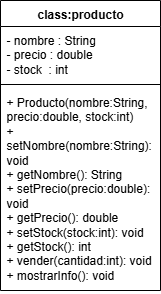

The diagram above was exported from draw.io. Its source (the exported page's mxGraphModel, read from the mxfile embedded in the PNG):
<mxGraphModel dx="385" dy="485" grid="1" gridSize="10" guides="1" tooltips="1" connect="1" arrows="1" fold="1" page="1" pageScale="1" pageWidth="827" pageHeight="1169" math="0" shadow="0">
  <root>
    <mxCell id="0" />
    <mxCell id="1" parent="0" />
    <mxCell id="Bk7nYfYx7GMNwKxUJaik-1" value="class:producto" style="swimlane;fontStyle=1;align=center;verticalAlign=top;childLayout=stackLayout;horizontal=1;startSize=26;horizontalStack=0;resizeParent=1;resizeParentMax=0;resizeLast=0;collapsible=1;marginBottom=0;whiteSpace=wrap;html=1;" vertex="1" parent="1">
      <mxGeometry x="30" y="10" width="160" height="290" as="geometry" />
    </mxCell>
    <mxCell id="Bk7nYfYx7GMNwKxUJaik-2" value="&lt;div&gt;- nombre : String&lt;/div&gt;&lt;div&gt;- precio : double&lt;/div&gt;&lt;div&gt;- stock&amp;nbsp; : int&lt;/div&gt;" style="text;strokeColor=none;fillColor=none;align=left;verticalAlign=top;spacingLeft=4;spacingRight=4;overflow=hidden;rotatable=0;points=[[0,0.5],[1,0.5]];portConstraint=eastwest;whiteSpace=wrap;html=1;" vertex="1" parent="Bk7nYfYx7GMNwKxUJaik-1">
      <mxGeometry y="26" width="160" height="54" as="geometry" />
    </mxCell>
    <mxCell id="Bk7nYfYx7GMNwKxUJaik-3" value="" style="line;strokeWidth=1;fillColor=none;align=left;verticalAlign=middle;spacingTop=-1;spacingLeft=3;spacingRight=3;rotatable=0;labelPosition=right;points=[];portConstraint=eastwest;strokeColor=inherit;" vertex="1" parent="Bk7nYfYx7GMNwKxUJaik-1">
      <mxGeometry y="80" width="160" height="8" as="geometry" />
    </mxCell>
    <mxCell id="Bk7nYfYx7GMNwKxUJaik-4" value="&lt;div&gt;+ Producto(nombre:String, precio:double, stock:int)&lt;/div&gt;&lt;div&gt;+ setNombre(nombre:String): void&lt;/div&gt;&lt;div&gt;+ getNombre(): String&lt;/div&gt;&lt;div&gt;+ setPrecio(precio:double): void&lt;/div&gt;&lt;div&gt;+ getPrecio(): double&lt;/div&gt;&lt;div&gt;+ setStock(stock:int): void&lt;/div&gt;&lt;div&gt;+ getStock(): int&lt;/div&gt;&lt;div&gt;+ vender(cantidad:int): void&lt;/div&gt;&lt;div&gt;+ mostrarInfo(): void&lt;/div&gt;" style="text;strokeColor=none;fillColor=none;align=left;verticalAlign=top;spacingLeft=4;spacingRight=4;overflow=hidden;rotatable=0;points=[[0,0.5],[1,0.5]];portConstraint=eastwest;whiteSpace=wrap;html=1;" vertex="1" parent="Bk7nYfYx7GMNwKxUJaik-1">
      <mxGeometry y="88" width="160" height="202" as="geometry" />
    </mxCell>
  </root>
</mxGraphModel>